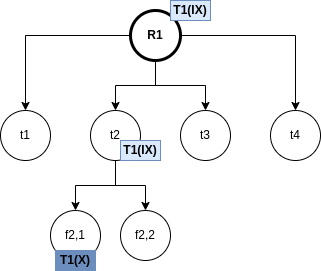

The diagram above was exported from draw.io. Its source (the exported page's mxGraphModel, read from the mxfile embedded in the PNG):
<mxGraphModel dx="992" dy="469" grid="1" gridSize="10" guides="1" tooltips="1" connect="1" arrows="1" fold="1" page="1" pageScale="1" pageWidth="827" pageHeight="1169" math="0" shadow="0">
  <root>
    <mxCell id="0" />
    <mxCell id="1" parent="0" />
    <mxCell id="_LGohG2PFpPowpf4I-oM-6" style="edgeStyle=orthogonalEdgeStyle;rounded=0;orthogonalLoop=1;jettySize=auto;html=1;entryX=0.5;entryY=0;entryDx=0;entryDy=0;" edge="1" parent="1" source="_LGohG2PFpPowpf4I-oM-1" target="_LGohG2PFpPowpf4I-oM-2">
      <mxGeometry relative="1" as="geometry" />
    </mxCell>
    <mxCell id="_LGohG2PFpPowpf4I-oM-7" style="edgeStyle=orthogonalEdgeStyle;rounded=0;orthogonalLoop=1;jettySize=auto;html=1;entryX=0.5;entryY=0;entryDx=0;entryDy=0;" edge="1" parent="1" source="_LGohG2PFpPowpf4I-oM-1" target="_LGohG2PFpPowpf4I-oM-3">
      <mxGeometry relative="1" as="geometry" />
    </mxCell>
    <mxCell id="_LGohG2PFpPowpf4I-oM-8" style="edgeStyle=orthogonalEdgeStyle;rounded=0;orthogonalLoop=1;jettySize=auto;html=1;entryX=0.5;entryY=0;entryDx=0;entryDy=0;" edge="1" parent="1" source="_LGohG2PFpPowpf4I-oM-1" target="_LGohG2PFpPowpf4I-oM-4">
      <mxGeometry relative="1" as="geometry" />
    </mxCell>
    <mxCell id="_LGohG2PFpPowpf4I-oM-9" style="edgeStyle=orthogonalEdgeStyle;rounded=0;orthogonalLoop=1;jettySize=auto;html=1;entryX=0.5;entryY=0;entryDx=0;entryDy=0;" edge="1" parent="1" source="_LGohG2PFpPowpf4I-oM-1" target="_LGohG2PFpPowpf4I-oM-5">
      <mxGeometry relative="1" as="geometry" />
    </mxCell>
    <mxCell id="_LGohG2PFpPowpf4I-oM-1" value="&lt;b&gt;R1&lt;/b&gt;" style="ellipse;whiteSpace=wrap;html=1;aspect=fixed;strokeWidth=3;" vertex="1" parent="1">
      <mxGeometry x="370" y="100" width="50" height="50" as="geometry" />
    </mxCell>
    <mxCell id="_LGohG2PFpPowpf4I-oM-2" value="t1" style="ellipse;whiteSpace=wrap;html=1;aspect=fixed;" vertex="1" parent="1">
      <mxGeometry x="240" y="200" width="50" height="50" as="geometry" />
    </mxCell>
    <mxCell id="_LGohG2PFpPowpf4I-oM-16" style="edgeStyle=orthogonalEdgeStyle;rounded=0;orthogonalLoop=1;jettySize=auto;html=1;entryX=0.5;entryY=0;entryDx=0;entryDy=0;" edge="1" parent="1" source="_LGohG2PFpPowpf4I-oM-3" target="_LGohG2PFpPowpf4I-oM-14">
      <mxGeometry relative="1" as="geometry" />
    </mxCell>
    <mxCell id="_LGohG2PFpPowpf4I-oM-17" style="edgeStyle=orthogonalEdgeStyle;rounded=0;orthogonalLoop=1;jettySize=auto;html=1;entryX=0.5;entryY=0;entryDx=0;entryDy=0;" edge="1" parent="1" source="_LGohG2PFpPowpf4I-oM-3" target="_LGohG2PFpPowpf4I-oM-15">
      <mxGeometry relative="1" as="geometry" />
    </mxCell>
    <mxCell id="_LGohG2PFpPowpf4I-oM-3" value="t2" style="ellipse;whiteSpace=wrap;html=1;aspect=fixed;" vertex="1" parent="1">
      <mxGeometry x="330" y="200" width="50" height="50" as="geometry" />
    </mxCell>
    <mxCell id="_LGohG2PFpPowpf4I-oM-4" value="t3" style="ellipse;whiteSpace=wrap;html=1;aspect=fixed;" vertex="1" parent="1">
      <mxGeometry x="420" y="200" width="50" height="50" as="geometry" />
    </mxCell>
    <mxCell id="_LGohG2PFpPowpf4I-oM-5" value="t4" style="ellipse;whiteSpace=wrap;html=1;aspect=fixed;" vertex="1" parent="1">
      <mxGeometry x="510" y="200" width="50" height="50" as="geometry" />
    </mxCell>
    <mxCell id="_LGohG2PFpPowpf4I-oM-10" value="&lt;b&gt;T1(IX)&lt;/b&gt;" style="rounded=0;whiteSpace=wrap;html=1;strokeWidth=1;fillColor=#dae8fc;strokeColor=#6c8ebf;" vertex="1" parent="1">
      <mxGeometry x="410" y="90" width="40" height="20" as="geometry" />
    </mxCell>
    <mxCell id="_LGohG2PFpPowpf4I-oM-14" value="f2,1" style="ellipse;whiteSpace=wrap;html=1;aspect=fixed;" vertex="1" parent="1">
      <mxGeometry x="290" y="300" width="50" height="50" as="geometry" />
    </mxCell>
    <mxCell id="_LGohG2PFpPowpf4I-oM-15" value="f2,2" style="ellipse;whiteSpace=wrap;html=1;aspect=fixed;" vertex="1" parent="1">
      <mxGeometry x="360" y="300" width="50" height="50" as="geometry" />
    </mxCell>
    <mxCell id="_LGohG2PFpPowpf4I-oM-18" value="&lt;b&gt;T1(IX)&lt;/b&gt;" style="rounded=0;whiteSpace=wrap;html=1;strokeWidth=1;fillColor=#dae8fc;strokeColor=#6c8ebf;" vertex="1" parent="1">
      <mxGeometry x="360" y="230" width="40" height="20" as="geometry" />
    </mxCell>
    <mxCell id="_LGohG2PFpPowpf4I-oM-19" value="&lt;b&gt;T1(X)&lt;/b&gt;" style="rounded=0;whiteSpace=wrap;html=1;strokeWidth=1;fillColor=#6C8EBF;strokeColor=#6c8ebf;" vertex="1" parent="1">
      <mxGeometry x="295" y="340" width="40" height="20" as="geometry" />
    </mxCell>
  </root>
</mxGraphModel>